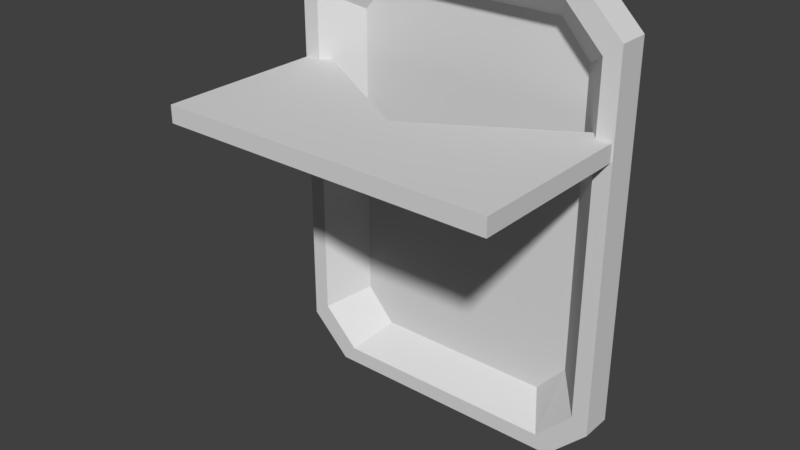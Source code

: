 # Source: Tray.blend  (saved by Blender 2.78.0; exported with 4.5.12 LTS)
import bpy
from mathutils import Matrix  # noqa: F401  (used for matrix-valued properties, if any)

bpy.ops.wm.read_factory_settings(use_empty=True)
scene = bpy.context.scene
scene.name = 'Scene'

# ---- collections
col_collection_1 = bpy.data.collections.new('Collection 1'); scene.collection.children.link(col_collection_1)

# ---- materials (node trees are filled in below, after node groups)
mat_grey30 = bpy.data.materials.new('grey30')
mat_grey30.alpha_threshold = 0.0
mat_grey30.use_transparent_shadow = False
mat_grey30.diffuse_color = (0.7059, 0.7059, 0.7059, 1.0)
mat_grey30.roughness = 0.5
mat_strap = bpy.data.materials.new('strap')
mat_strap.alpha_threshold = 0.0
mat_strap.use_transparent_shadow = False
mat_strap.diffuse_color = (1.0, 1.0, 1.0, 1.0)
mat_strap.roughness = 0.5

# ---- material node trees

# ---- world
world_world = bpy.data.worlds.new('World'); scene.world = world_world
world_world.color = (0.05088, 0.05088, 0.05088)
world_world.use_sun_shadow = False
world_world.sun_shadow_jitter_overblur = 0.0
world_world.cycles.sampling_method = 'MANUAL'

# ---- meshes
me_cube_001 = bpy.data.meshes.new('Cube.001')
me_cube_001.from_pydata([(-0.2264, 0.1, -0.808), (-0.1193, 0.1, -0.6976), (-0.1193, 0.1, 0.2976), (-0.2264, 0.1, 0.408), (-1.001, 0.1, -0.6976), (-0.8936, 0.1, -0.808), (-0.8936, 0.1, 0.408), (-1.001, 0.1, 0.2976), (-1.05, 0.1, -0.7363), (-0.9307, 0.1, -0.8552), (-0.9307, 0.1, 0.4552), (-1.05, 0.1, 0.3363), (-0.1893, 0.1, -0.8552), (-0.07038, 0.1, -0.7363), (-0.07038, 0.1, 0.3363), (-0.1893, 0.1, 0.4552), (-0.2075, 0.2, -0.6379), (-0.2075, 0.2, 0.2379), (-0.9125, 0.2, -0.6379), (-0.9125, 0.2, 0.2379), (-0.8269, 0.2, 0.335), (-0.2931, 0.2, -0.735), (-0.8269, 0.2, -0.735), (-0.2931, 0.2, 0.335), (-0.8868, 0.23, -0.7493), (-0.9307, 0.1941, -0.8552), (-0.9437, 0.23, -0.6924), (-1.05, 0.1941, -0.7363), (-0.9437, 0.23, 0.2924), (-1.05, 0.1941, 0.3363), (-0.8868, 0.23, 0.3493), (-0.9307, 0.1941, 0.4552), (-0.1763, 0.23, -0.6924), (-0.07038, 0.1941, -0.7363), (-0.2332, 0.23, -0.7493), (-0.1893, 0.1941, -0.8552), (-0.2332, 0.23, 0.3493), (-0.1893, 0.1941, 0.4552), (-0.1763, 0.23, 0.2924), (-0.07038, 0.1941, 0.3363), (-0.56, -0.1265, 0.1), (-1.045, -0.39, 0.1), (-1.045, 0.1663, 0.1), (-0.07478, -0.39, 0.1), (-0.07478, 0.1663, 0.1), (-1.045, 0.1663, 0.05), (-0.56, -0.1265, 0.05), (-1.045, -0.39, 0.05), (-0.07478, -0.39, 0.05), (-0.07478, 0.1663, 0.05)], [], [(11, 29, 27, 8), (37, 15, 14, 39), (2, 3, 23, 17), (12, 35, 33, 13), (8, 9, 5, 4), (25, 9, 8, 27), (15, 37, 31, 10), (9, 25, 35, 12), (39, 14, 13, 33), (10, 31, 29, 11), (10, 11, 7, 6), (13, 14, 2, 1), (9, 12, 0, 5), (11, 8, 4, 7), (12, 13, 1, 0), (15, 10, 6, 3), (14, 15, 3, 2), (17, 23, 20, 19, 18, 22, 21, 16), (4, 5, 22, 18), (6, 7, 19, 20), (3, 6, 20, 23), (0, 1, 16, 21), (5, 0, 21, 22), (7, 4, 18, 19), (1, 2, 17, 16), (30, 28, 29, 31), (26, 24, 25, 27), (38, 36, 37, 39), (34, 32, 33, 35), (28, 26, 27, 29), (24, 34, 35, 25), (36, 30, 31, 37), (39, 33, 32, 38), (28, 30, 36, 38, 32, 34, 24, 26), (43, 44, 40), (42, 41, 40), (48, 46, 49), (45, 46, 47), (43, 48, 49, 44), (47, 46, 48), (40, 46, 45, 42), (44, 49, 46, 40), (42, 45, 47, 41), (43, 41, 47, 48), (41, 43, 40)])
me_cube_001.materials.append(mat_grey30)
me_cube_001.materials.append(mat_strap)
me_cube_001.use_remesh_preserve_volume = False
me_cube_001.use_remesh_preserve_attributes = False
me_cube_001.use_mirror_vertex_groups = False
me_cube_001.update()

# ---- objects
ob_cube = bpy.data.objects.new('Cube', me_cube_001)

# ---- transforms, parenting, visibility, modifiers, constraints
ob_cube.location = (0.0, 0.0, 0.0)
ob_cube.lineart.crease_threshold = 0.0

# ---- collection membership
col_collection_1.objects.link(ob_cube)

# ---- scene / render settings (as saved in the file)
scene.frame_start = 1; scene.frame_end = 250; scene.frame_set(1)
scene.render.engine = 'BLENDER_EEVEE_NEXT'
scene.render.resolution_percentage = 50
scene.render.dither_intensity = 0.0
scene.cycles.use_denoising = False
scene.cycles.samples = 128
scene.cycles.sampling_pattern = 'TABULATED_SOBOL'
scene.cycles.light_sampling_threshold = 0.0
scene.cycles.use_adaptive_sampling = False
scene.cycles.use_light_tree = False
scene.cycles.blur_glossy = 0.0
scene.cycles.sample_clamp_indirect = 0.0
scene.view_settings.view_transform = 'Standard'
bpy.context.view_layer.update()

# ---- added for rendering (the .blend has no active camera and no usable light): camera, sun
cam_auto = bpy.data.cameras.new('AutoCamera')
cam_auto.lens = 50.0
cam_auto.sensor_width = 36.0
cam_auto.clip_end = 1000.0
ob_auto_camera = bpy.data.objects.new('AutoCamera', cam_auto)
scene.collection.objects.link(ob_auto_camera)
ob_auto_camera.location = (1.0586, -2.02232, 1.09488)
ob_auto_camera.rotation_euler = (1.09748, -7.21219e-08, 0.694738)
scene.camera = ob_auto_camera
light_auto_sun = bpy.data.lights.new('AutoSun', 'SUN')
light_auto_sun.energy = 3.0
light_auto_sun.angle = 0.0523599
ob_auto_sun = bpy.data.objects.new('AutoSun', light_auto_sun)
scene.collection.objects.link(ob_auto_sun)
ob_auto_sun.rotation_euler = (0.872665, 0.174533, 0.523599)
bpy.context.view_layer.update()

